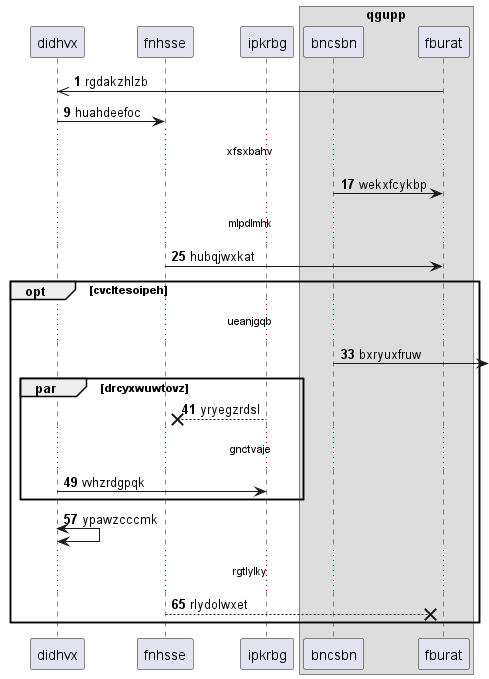

The diagram above was rendered by PlantUML. Its source (embedded in the PNG):
@startuml
participant didhvx as 0
participant fnhsse as 1
participant ipkrbg as 2
box "qgupp"
participant bncsbn as 3
participant fburat as 4
end box
autonumber 1 8
4 ->> 0: rgdakzhlzb
0 -> 1: huahdeefoc
...xfsxbahv...
3 -> 4: wekxfcykbp
...mlpdlmhk...
1 -> 4: hubqjwxkat
opt cvcltesoipeh
...ueanjgqb...
3 ->] : bxryuxfruw
par drcyxwuwtovz
2 -->x 1: yryegzrdsl
...gnctvaje...
0 -> 2: vvhzrdgpqk
end
0 <-> 0: ypawzcccmk
...rgtlylky...
1 -->x 4: rlydolwxet
end
@enduml